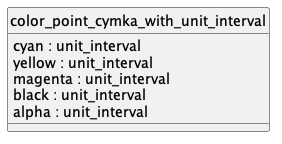

The diagram above was rendered by PlantUML. Its source (embedded in the PNG):
@startuml uml
skinparam monochrome true
skinparam linetype ortho
hide circle

entity color_point_cymka_with_unit_interval {
  cyan : unit_interval
  yellow : unit_interval
  magenta : unit_interval
  black : unit_interval
  alpha : unit_interval
}

@enduml